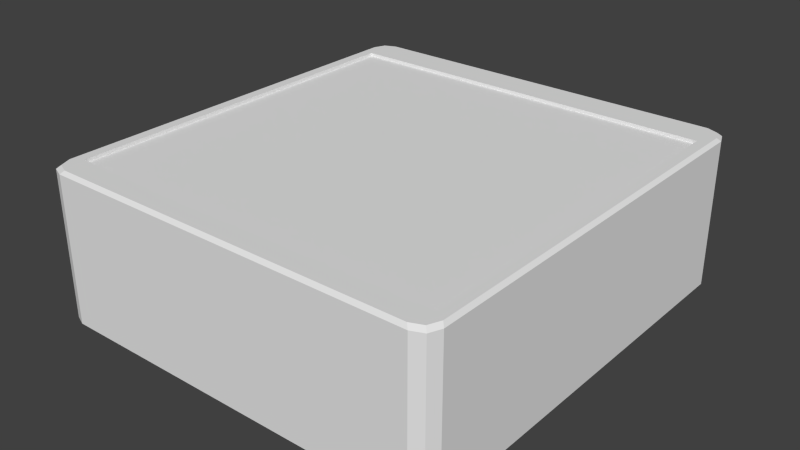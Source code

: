 # Source: HSI.blend  (saved by Blender 2.72.0; exported with 4.5.12 LTS)
import bpy
from mathutils import Matrix  # noqa: F401  (used for matrix-valued properties, if any)

bpy.ops.wm.read_factory_settings(use_empty=True)
scene = bpy.context.scene
scene.name = 'Scene'

# ---- collections
col_collection_1 = bpy.data.collections.new('Collection 1'); scene.collection.children.link(col_collection_1)

# ---- materials (node trees are filled in below, after node groups)
mat_material_001 = bpy.data.materials.new('Material.001')
mat_material_001.alpha_threshold = 0.0
mat_material_001.use_transparent_shadow = False
mat_material_001.roughness = 0.5

# ---- material node trees

# ---- world
world_world = bpy.data.worlds.new('World'); scene.world = world_world
world_world.color = (0.05088, 0.05088, 0.05088)
world_world.use_sun_shadow = False
world_world.sun_shadow_jitter_overblur = 0.0
world_world.cycles.sampling_method = 'MANUAL'
world_world.cycles.sample_map_resolution = 256

# ---- meshes
me_plane_001 = bpy.data.meshes.new('Plane.001')
me_plane_001.from_pydata([(-0.56, -0.43, 0.0), (0.61, -0.43, 0.0), (-0.56, 0.71, 0.0), (0.61, 0.71, 0.0)], [], [(0, 1, 3, 2)])
me_plane_001.use_remesh_preserve_volume = False
me_plane_001.use_remesh_preserve_attributes = False
me_plane_001.use_mirror_vertex_groups = False
me_plane_001.update()
me_cube_001 = bpy.data.meshes.new('Cube.001')
me_cube_001.from_pydata([(-0.64, 0.42, 0.75), (-0.64, 0.58, 0.75), (-0.56, 0.58, 0.75), (-0.56, 0.42, 0.75), (-0.54, 0.42, 0.75), (-0.54, 0.58, 0.75), (-0.46, 0.58, 0.75), (-0.46, 0.42, 0.75), (-0.44, 0.42, 0.75), (-0.44, 0.58, 0.75), (-0.36, 0.58, 0.75), (-0.36, 0.42, 0.75), (-0.32, 0.42, 0.75), (-0.32, 0.58, 0.75), (-0.24, 0.58, 0.75), (-0.24, 0.42, 0.75), (-0.64, 0.42, 0.72), (-0.64, 0.58, 0.72), (-0.56, 0.58, 0.72), (-0.56, 0.42, 0.72), (-0.54, 0.42, 0.72), (-0.54, 0.58, 0.72), (-0.46, 0.58, 0.72), (-0.46, 0.42, 0.72), (-0.44, 0.42, 0.72), (-0.44, 0.58, 0.72), (-0.36, 0.58, 0.72), (-0.36, 0.42, 0.72), (-0.32, 0.42, 0.72), (-0.32, 0.58, 0.72), (-0.24, 0.58, 0.72), (-0.24, 0.42, 0.72), (-0.22, 0.35, 0.75), (-0.22, 0.6, 0.75), (-0.66, 0.6, 0.75), (0.44, 0.35, 0.75), (0.51, 0.6, 0.75), (0.44, -0.52, 0.75), (0.51, -0.54, 0.75), (-0.59, -0.52, 0.75), (-0.66, -0.54, 0.75), (-0.59, 0.35, 0.75), (-0.66, 0.39, 0.75), (-0.22, 0.35, 0.71), (0.44, 0.35, 0.71), (0.44, -0.52, 0.71), (-0.59, -0.52, 0.71), (-0.59, 0.35, 0.71), (-0.1, 0.31, 0.71), (-0.1, 0.31, 0.61), (0.006116, 0.296, 0.71), (0.006116, 0.296, 0.61), (0.105, 0.2551, 0.71), (0.105, 0.2551, 0.61), (0.1899, 0.1899, 0.71), (0.1899, 0.1899, 0.61), (0.2551, 0.105, 0.71), (0.2551, 0.105, 0.61), (0.296, 0.006116, 0.71), (0.296, 0.006116, 0.61), (0.31, -0.1, 0.71), (0.31, -0.1, 0.61), (0.296, -0.2061, 0.71), (0.296, -0.2061, 0.61), (0.2551, -0.305, 0.71), (0.2551, -0.305, 0.61), (0.1899, -0.3899, 0.71), (0.1899, -0.3899, 0.61), (0.105, -0.4551, 0.71), (0.105, -0.4551, 0.61), (0.006116, -0.496, 0.71), (0.006116, -0.496, 0.61), (-0.1, -0.51, 0.71), (-0.1, -0.51, 0.61), (-0.2061, -0.496, 0.71), (-0.2061, -0.496, 0.61), (-0.305, -0.4551, 0.71), (-0.305, -0.4551, 0.61), (-0.3899, -0.3899, 0.71), (-0.3899, -0.3899, 0.61), (-0.4551, -0.305, 0.71), (-0.4551, -0.305, 0.61), (-0.496, -0.2061, 0.71), (-0.496, -0.2061, 0.61), (-0.51, -0.1, 0.71), (-0.51, -0.1, 0.61), (-0.496, 0.006116, 0.71), (-0.496, 0.006116, 0.61), (-0.4551, 0.105, 0.71), (-0.4551, 0.105, 0.61), (-0.3899, 0.1899, 0.71), (-0.3899, 0.1899, 0.61), (-0.305, 0.2551, 0.71), (-0.305, 0.2551, 0.61), (-0.2061, 0.296, 0.71), (-0.2061, 0.296, 0.61)], [], [(1, 0, 16, 17), (2, 1, 17, 18), (16, 19, 18, 17), (0, 3, 19, 16), (3, 2, 18, 19), (5, 4, 20, 21), (6, 5, 21, 22), (20, 23, 22, 21), (4, 7, 23, 20), (7, 6, 22, 23), (9, 8, 24, 25), (10, 9, 25, 26), (24, 27, 26, 25), (8, 11, 27, 24), (11, 10, 26, 27), (13, 12, 28, 29), (14, 13, 29, 30), (28, 31, 30, 29), (12, 15, 31, 28), (15, 14, 30, 31), (2, 3, 4, 5), (6, 7, 8, 9), (10, 11, 12, 13), (15, 12, 32), (12, 11, 32), (8, 7, 32), (11, 8, 32), (9, 10, 33), (13, 14, 33), (6, 34, 5), (2, 34, 1), (10, 13, 33), (5, 34, 2), (6, 9, 33, 34), (14, 15, 32, 33), (33, 32, 35, 36), (36, 35, 37, 38), (38, 37, 39, 40), (40, 39, 41, 42), (32, 7, 41), (3, 41, 4), (4, 41, 7), (0, 1, 34, 42), (0, 42, 41, 3), (32, 41, 47, 43), (41, 39, 46, 47), (39, 37, 45, 46), (37, 35, 44, 45), (35, 32, 43, 44), (48, 49, 51, 50), (50, 51, 53, 52), (52, 53, 55, 54), (54, 55, 57, 56), (56, 57, 59, 58), (58, 59, 61, 60), (60, 61, 63, 62), (62, 63, 65, 64), (64, 65, 67, 66), (66, 67, 69, 68), (68, 69, 71, 70), (70, 71, 73, 72), (72, 73, 75, 74), (74, 75, 77, 76), (76, 77, 79, 78), (78, 79, 81, 80), (80, 81, 83, 82), (82, 83, 85, 84), (84, 85, 87, 86), (86, 87, 89, 88), (88, 89, 91, 90), (90, 91, 93, 92), (94, 95, 49, 48), (92, 93, 95, 94), (48, 50, 43), (60, 45, 44), (72, 46, 45), (46, 84, 47), (48, 43, 94), (94, 43, 92), (88, 90, 47), (88, 47, 86), (86, 47, 84), (92, 47, 90), (43, 47, 92), (43, 50, 44), (50, 52, 44), (54, 44, 52), (56, 44, 54), (60, 44, 58), (58, 44, 56), (60, 62, 45), (64, 45, 62), (66, 45, 64), (72, 45, 70), (70, 45, 68), (68, 45, 66), (72, 74, 46), (76, 46, 74), (78, 46, 76), (80, 46, 78), (82, 46, 80), (84, 46, 82)])
_uv = me_cube_001.uv_layers.new(name='UVMap')
_uv.uv.foreach_set('vector', [0.4878, 0.6468, 0.4878, 0.5719, 0.5024, 0.5719, 0.5024, 0.6468, 0.5512, 0.6195, 0.5512, 0.6575, 0.5366, 0.6575, 0.5366, 0.6195, 0.3073, 0.6481, 0.2683, 0.6481, 0.2683, 0.5719, 0.3073, 0.5719, 0.4293, 0.6563, 0.4293, 0.6938, 0.4146, 0.6938, 0.4146, 0.6563, 0.3902, 0.648, 0.3902, 0.5719, 0.4049, 0.5719, 0.4049, 0.648, 0.4146, 0.6468, 0.4146, 0.5719, 0.4293, 0.5719, 0.4293, 0.6468, 0.5268, 0.6195, 0.5268, 0.6575, 0.5122, 0.6575, 0.5122, 0.6195, 0.2098, 0.6481, 0.1707, 0.6481, 0.1707, 0.5719, 0.2098, 0.5719, 0.4537, 0.6563, 0.4537, 0.6938, 0.439, 0.6938, 0.439, 0.6563, 0.3659, 0.648, 0.3659, 0.5719, 0.3805, 0.5719, 0.3805, 0.648, 0.4634, 0.6468, 0.4634, 0.5719, 0.478, 0.5719, 0.478, 0.6468, 0.5268, 0.5719, 0.5268, 0.61, 0.5122, 0.61, 0.5122, 0.5719, 0.161, 0.6481, 0.122, 0.6481, 0.122, 0.5719, 0.161, 0.5719, 0.5024, 0.6563, 0.5024, 0.6938, 0.4878, 0.6938, 0.4878, 0.6563, 0.3415, 0.648, 0.3415, 0.5719, 0.3561, 0.5719, 0.3561, 0.648, 0.439, 0.6468, 0.439, 0.5719, 0.4537, 0.5719, 0.4537, 0.6468, 0.5366, 0.61, 0.5366, 0.5719, 0.5512, 0.5719, 0.5512, 0.61, 0.2585, 0.6481, 0.2195, 0.6481, 0.2195, 0.5719, 0.2585, 0.5719, 0.4634, 0.6938, 0.4634, 0.6563, 0.478, 0.6563, 0.478, 0.6938, 0.3317, 0.5719, 0.3317, 0.648, 0.3171, 0.648, 0.3171, 0.5719, 0.5512, 0.5147, 0.4732, 0.5147, 0.4732, 0.5052, 0.5512, 0.5052, 0.5512, 0.467, 0.4732, 0.467, 0.4732, 0.4575, 0.5512, 0.4575, 0.5512, 0.4194, 0.4732, 0.4194, 0.4732, 0.4003, 0.5512, 0.4003, 0.4732, 0.3622, 0.4732, 0.4003, 0.439, 0.3527, 0.4732, 0.4003, 0.4732, 0.4194, 0.439, 0.3527, 0.4732, 0.4575, 0.4732, 0.467, 0.439, 0.3527, 0.4732, 0.4194, 0.4732, 0.4575, 0.439, 0.3527, 0.5512, 0.4575, 0.5512, 0.4194, 0.561, 0.3527, 0.5512, 0.4003, 0.5512, 0.3622, 0.561, 0.3527, 0.5512, 0.467, 0.561, 0.5624, 0.5512, 0.5052, 0.5512, 0.5147, 0.561, 0.5624, 0.5512, 0.5528, 0.5512, 0.4194, 0.5512, 0.4003, 0.561, 0.3527, 0.5512, 0.5052, 0.561, 0.5624, 0.5512, 0.5147, 0.5512, 0.467, 0.5512, 0.4575, 0.561, 0.3527, 0.561, 0.5624, 0.5512, 0.3622, 0.4732, 0.3622, 0.439, 0.3527, 0.561, 0.3527, 0.561, 0.3527, 0.439, 0.3527, 0.439, 0.03813, 0.561, 0.004766, 0.561, 0.004766, 0.439, 0.03813, 0.01463, 0.03813, 0.004878, 0.004766, 0.004878, 0.004766, 0.01463, 0.03813, 0.01463, 0.529, 0.004878, 0.5624, 0.004878, 0.5624, 0.01463, 0.529, 0.439, 0.529, 0.4585, 0.5624, 0.439, 0.3527, 0.4732, 0.467, 0.439, 0.529, 0.4732, 0.5147, 0.439, 0.529, 0.4732, 0.5052, 0.4732, 0.5052, 0.439, 0.529, 0.4732, 0.467, 0.4732, 0.5528, 0.5512, 0.5528, 0.561, 0.5624, 0.4585, 0.5624, 0.4732, 0.5528, 0.4585, 0.5624, 0.439, 0.529, 0.4732, 0.5147, 0.7073, 0.8192, 0.7073, 0.9952, 0.6878, 0.9952, 0.6878, 0.8192, 0.8341, 0.9124, 0.8341, 0.5052, 0.8537, 0.5052, 0.8537, 0.9124, 0.7756, 0.9873, 0.7756, 0.5052, 0.7951, 0.5052, 0.7951, 0.9873, 0.8049, 0.919, 0.8049, 0.5052, 0.8244, 0.5052, 0.8244, 0.919, 0.7073, 0.5052, 0.7073, 0.8192, 0.6878, 0.8192, 0.6878, 0.5052, 0.5707, 0.6398, 0.6195, 0.6398, 0.6195, 0.6907, 0.5707, 0.6907, 0.5707, 0.6907, 0.6195, 0.6907, 0.6195, 0.7389, 0.5707, 0.7389, 0.5707, 0.7389, 0.6195, 0.7389, 0.6195, 0.781, 0.5707, 0.781, 0.6293, 0.5052, 0.678, 0.5052, 0.678, 0.5436, 0.6293, 0.5436, 0.6293, 0.5436, 0.678, 0.5436, 0.678, 0.5894, 0.6293, 0.5894, 0.6293, 0.5894, 0.678, 0.5894, 0.678, 0.6394, 0.6293, 0.6394, 0.6293, 0.6394, 0.678, 0.6394, 0.678, 0.6903, 0.6293, 0.6903, 0.6293, 0.6903, 0.678, 0.6903, 0.678, 0.7386, 0.6293, 0.7386, 0.6293, 0.7386, 0.678, 0.7386, 0.678, 0.7809, 0.6293, 0.7809, 0.06341, 0.5719, 0.1122, 0.5719, 0.1122, 0.6058, 0.06341, 0.6058, 0.06341, 0.6058, 0.1122, 0.6058, 0.1122, 0.6484, 0.06341, 0.6484, 0.06341, 0.6484, 0.1122, 0.6484, 0.1122, 0.6968, 0.06341, 0.6968, 0.05366, 0.7565, 0.004878, 0.7565, 0.004878, 0.7056, 0.05366, 0.7056, 0.05366, 0.7056, 0.004878, 0.7056, 0.004878, 0.6556, 0.05366, 0.6556, 0.05366, 0.6556, 0.004878, 0.6556, 0.004878, 0.61, 0.05366, 0.61, 0.05366, 0.61, 0.004878, 0.61, 0.004878, 0.5719, 0.05366, 0.5719, 0.7171, 0.5052, 0.7659, 0.5052, 0.7659, 0.5478, 0.7171, 0.5478, 0.7171, 0.5478, 0.7659, 0.5478, 0.7659, 0.5962, 0.7171, 0.5962, 0.7171, 0.5962, 0.7659, 0.5962, 0.7659, 0.6471, 0.7171, 0.6471, 0.7171, 0.6471, 0.7659, 0.6471, 0.7659, 0.6971, 0.7171, 0.6971, 0.7171, 0.6971, 0.7659, 0.6971, 0.7659, 0.7427, 0.7171, 0.7427, 0.5707, 0.5052, 0.6195, 0.5052, 0.6195, 0.5438, 0.5707, 0.5438, 0.5707, 0.5897, 0.6195, 0.5897, 0.6195, 0.6398, 0.5707, 0.6398, 0.5707, 0.5438, 0.6195, 0.5438, 0.6195, 0.5897, 0.5707, 0.5897, 0.9756, 0.2621, 0.9688, 0.2115, 0.9951, 0.3193, 0.7756, 0.06672, 0.5707, 0.004766, 0.9951, 0.004766, 0.5756, 0.2621, 0.5707, 0.4956, 0.5707, 0.004766, 0.5707, 0.4956, 0.7756, 0.4575, 0.9951, 0.4956, 0.9756, 0.2621, 0.9951, 0.3193, 0.9688, 0.3127, 0.9688, 0.3127, 0.9951, 0.3193, 0.9488, 0.3598, 0.8756, 0.4313, 0.917, 0.4003, 0.9951, 0.4956, 0.8756, 0.4313, 0.9951, 0.4956, 0.8274, 0.4509, 0.8274, 0.4509, 0.9951, 0.4956, 0.7756, 0.4575, 0.9488, 0.3598, 0.9951, 0.4956, 0.917, 0.4003, 0.9951, 0.3193, 0.9951, 0.4956, 0.9488, 0.3598, 0.9951, 0.3193, 0.9688, 0.2115, 0.9951, 0.004766, 0.9688, 0.2115, 0.9488, 0.1644, 0.9951, 0.004766, 0.917, 0.124, 0.9951, 0.004766, 0.9488, 0.1644, 0.8756, 0.0929, 0.9951, 0.004766, 0.917, 0.124, 0.7756, 0.06672, 0.9951, 0.004766, 0.8274, 0.07338, 0.8274, 0.07338, 0.9951, 0.004766, 0.8756, 0.0929, 0.7756, 0.06672, 0.7238, 0.07338, 0.5707, 0.004766, 0.6756, 0.0929, 0.5707, 0.004766, 0.7238, 0.07338, 0.6342, 0.124, 0.5707, 0.004766, 0.6756, 0.0929, 0.5756, 0.2621, 0.5707, 0.004766, 0.5824, 0.2115, 0.5824, 0.2115, 0.5707, 0.004766, 0.6024, 0.1644, 0.6024, 0.1644, 0.5707, 0.004766, 0.6342, 0.124, 0.5756, 0.2621, 0.5824, 0.3127, 0.5707, 0.4956, 0.6024, 0.3598, 0.5707, 0.4956, 0.5824, 0.3127, 0.6342, 0.4003, 0.5707, 0.4956, 0.6024, 0.3598, 0.6756, 0.4313, 0.5707, 0.4956, 0.6342, 0.4003, 0.7238, 0.4509, 0.5707, 0.4956, 0.6756, 0.4313, 0.7756, 0.4575, 0.5707, 0.4956, 0.7238, 0.4509])
me_cube_001.use_remesh_preserve_volume = False
me_cube_001.use_remesh_preserve_attributes = False
me_cube_001.use_mirror_vertex_groups = False
me_cube_001.update()
me_circle_001 = bpy.data.meshes.new('Circle.001')
me_circle_001.from_pydata([(0.58, 0.79, 0.0), (0.63, 0.74, 0.0), (0.6154, 0.7754, 0.0), (-0.53, 0.79, 0.0), (-0.5654, 0.7754, 0.0), (-0.58, 0.74, 0.0), (0.58, -0.5, 0.0), (0.6154, -0.4854, 0.0), (0.63, -0.45, 0.0), (-0.58, -0.45, 0.0), (-0.5654, -0.4854, 0.0), (-0.53, -0.5, 0.0), (0.59, 0.8, -0.01), (0.64, 0.75, -0.01), (0.6254, 0.7854, -0.01), (-0.54, 0.8, -0.01), (-0.5754, 0.7854, -0.01), (-0.59, 0.75, -0.01), (0.59, -0.51, -0.01), (0.6254, -0.4954, -0.01), (0.64, -0.46, -0.01), (-0.59, -0.46, -0.01), (-0.5754, -0.4954, -0.01), (-0.54, -0.51, -0.01), (0.59, 0.8, -0.45), (0.64, 0.75, -0.45), (0.6254, 0.7854, -0.45), (-0.54, 0.8, -0.45), (-0.5754, 0.7854, -0.45), (-0.59, 0.75, -0.45), (0.59, -0.51, -0.45), (0.6254, -0.4954, -0.45), (0.64, -0.46, -0.45), (-0.59, -0.46, -0.45), (-0.5754, -0.4954, -0.45), (-0.54, -0.51, -0.45), (0.5985, 0.6885, 0.0), (-0.5485, 0.6885, 0.0), (0.5985, -0.4285, 0.0), (-0.5485, -0.4285, 0.0), (0.5985, 0.6885, -0.02), (-0.5485, 0.6885, -0.02), (0.5985, -0.4285, -0.02), (-0.5485, -0.4285, -0.02)], [], [(8, 20, 13, 1), (5, 17, 21, 9), (11, 23, 18, 6), (10, 22, 23, 11), (9, 21, 22, 10), (7, 19, 20, 8), (6, 18, 19, 7), (0, 12, 15, 3), (4, 16, 17, 5), (3, 15, 16, 4), (2, 14, 12, 0), (1, 13, 14, 2), (20, 32, 25, 13), (17, 29, 33, 21), (23, 35, 30, 18), (22, 34, 35, 23), (21, 33, 34, 22), (19, 31, 32, 20), (18, 30, 31, 19), (12, 24, 27, 15), (16, 28, 29, 17), (15, 27, 28, 16), (14, 26, 24, 12), (13, 25, 26, 14), (1, 36, 38, 8), (2, 36, 1), (10, 39, 9), (11, 39, 10), (3, 37, 36, 0), (0, 36, 2), (6, 38, 39, 11), (7, 38, 6), (8, 38, 7), (9, 39, 37, 5), (5, 37, 4), (4, 37, 3), (39, 43, 41, 37), (38, 42, 43, 39), (36, 40, 42, 38), (37, 41, 40, 36), (26, 25, 32, 31, 30, 35, 34, 33, 29, 28, 27, 24)])
_uv = me_circle_001.uv_layers.new(name='UVMap')
_uv.uv.foreach_set('vector', [0.2272, 0.7629, 0.2216, 0.7714, 0.7864, 0.7573, 0.781, 0.7497, 0.7813, 0.19, 0.7863, 0.1824, 0.2643, 0.1867, 0.2695, 0.1942, 0.2465, 0.2161, 0.2393, 0.2106, 0.195, 0.7434, 0.2035, 0.7383, 0.253, 0.2002, 0.2473, 0.1942, 0.2393, 0.2106, 0.2465, 0.2161, 0.2695, 0.1942, 0.2643, 0.1867, 0.2473, 0.1942, 0.253, 0.2002, 0.2093, 0.7563, 0.2026, 0.7627, 0.2216, 0.7714, 0.2272, 0.7629, 0.2035, 0.7383, 0.195, 0.7434, 0.2026, 0.7627, 0.2093, 0.7563, 0.8028, 0.7271, 0.8104, 0.7321, 0.8104, 0.2068, 0.8031, 0.2117, 0.7974, 0.196, 0.8032, 0.1903, 0.7863, 0.1824, 0.7813, 0.19, 0.8031, 0.2117, 0.8104, 0.2068, 0.8032, 0.1903, 0.7974, 0.196, 0.7974, 0.7436, 0.8034, 0.7493, 0.8104, 0.7321, 0.8028, 0.7271, 0.781, 0.7497, 0.7864, 0.7573, 0.8034, 0.7493, 0.7974, 0.7436, 0.2216, 0.7714, 0.2265, 0.9686, 0.7913, 0.9545, 0.7864, 0.7573, 0.7863, 0.1824, 0.7848, 9.84e-05, 0.2628, 0.004396, 0.2643, 0.1867, 0.2393, 0.2106, 0.04716, 0.1946, 0.002877, 0.7274, 0.195, 0.7434, 0.2407, 0.1939, 0.04855, 0.1779, 0.04716, 0.1946, 0.2393, 0.2106, 0.2421, 0.1772, 0.04994, 0.1612, 0.04855, 0.1779, 0.2407, 0.1939, 0.1936, 0.7601, 0.001488, 0.7441, 9.84e-05, 0.7608, 0.1922, 0.7768, 0.195, 0.7434, 0.002877, 0.7274, 0.001488, 0.7441, 0.1936, 0.7601, 0.8104, 0.7321, 0.9999, 0.7321, 0.9999, 0.2068, 0.8104, 0.2068, 0.8104, 0.1903, 0.9999, 0.1903, 0.9999, 0.1738, 0.8104, 0.1738, 0.8104, 0.2068, 0.9999, 0.2068, 0.9999, 0.1903, 0.8104, 0.1903, 0.8104, 0.7486, 0.9999, 0.7486, 0.9999, 0.7321, 0.8104, 0.7321, 0.8104, 0.765, 0.9999, 0.765, 0.9999, 0.7486, 0.8104, 0.7486, 0.781, 0.7497, 0.7554, 0.6953, 0.2646, 0.7033, 0.2272, 0.7629, 0.7974, 0.7436, 0.7554, 0.6953, 0.781, 0.7497, 0.253, 0.2002, 0.3017, 0.2076, 0.2695, 0.1942, 0.2465, 0.2161, 0.3017, 0.2076, 0.253, 0.2002, 0.8031, 0.2117, 0.7595, 0.2019, 0.7554, 0.6953, 0.8028, 0.7271, 0.8028, 0.7271, 0.7554, 0.6953, 0.7974, 0.7436, 0.2035, 0.7383, 0.2646, 0.7033, 0.3017, 0.2076, 0.2465, 0.2161, 0.2093, 0.7563, 0.2646, 0.7033, 0.2035, 0.7383, 0.2272, 0.7629, 0.2646, 0.7033, 0.2093, 0.7563, 0.2695, 0.1942, 0.3017, 0.2076, 0.7595, 0.2019, 0.7813, 0.19, 0.7813, 0.19, 0.7595, 0.2019, 0.7974, 0.196, 0.7974, 0.196, 0.7595, 0.2019, 0.8031, 0.2117, 0.3017, 0.2076, 0.3115, 0.2151, 0.7518, 0.212, 0.7595, 0.2019, 0.2646, 0.7033, 0.2732, 0.6924, 0.3115, 0.2151, 0.3017, 0.2076, 0.7554, 0.6953, 0.745, 0.6875, 0.2732, 0.6924, 0.2646, 0.7033, 0.7595, 0.2019, 0.7518, 0.212, 0.745, 0.6875, 0.7554, 0.6953, 0.9884, 0.9532, 0.9607, 0.9647, 0.04319, 0.9648, 0.01546, 0.9533, 9.821e-05, 0.9254, 0.003663, 0.0393, 0.01526, 0.01162, 0.04303, 0.0002489, 0.9605, 9.821e-05, 0.9883, 0.01158, 0.9998, 0.0393, 0.9999, 0.9254])
me_circle_001.use_remesh_preserve_volume = False
me_circle_001.use_remesh_preserve_attributes = False
me_circle_001.use_mirror_vertex_groups = False
me_circle_001.update()
me_cube_003 = bpy.data.meshes.new('Cube.003')
me_cube_003.from_pydata([(-0.005, 0.129, -0.001), (0.005, 0.129, -0.001), (0.005, -0.129, -0.001), (-0.005, -0.129, -0.001), (-0.005, 0.129, 0.001), (0.005, 0.129, 0.001), (0.005, -0.129, 0.001), (-0.005, -0.129, 0.001), (-0.0045, -0.1175, -0.033), (-0.0045, -0.1075, -0.033), (0.0045, -0.1075, -0.033), (0.0045, -0.1175, -0.033), (-0.0045, -0.1175, -4.47e-09), (-0.0045, -0.1075, -4.47e-09), (0.0045, -0.1075, -4.47e-09), (0.0045, -0.1175, -4.47e-09)], [], [(4, 5, 1, 0), (5, 6, 2, 1), (6, 7, 3, 2), (7, 4, 0, 3), (7, 6, 5, 4), (12, 13, 9, 8), (13, 14, 10, 9), (14, 15, 11, 10), (15, 12, 8, 11)])
_uv = me_cube_003.uv_layers.new(name='UVMap')
_uv.uv.foreach_set('vector', [0.007676, 0.01723, 0.007676, 0.05539, 4.266e-05, 0.05539, 4.266e-05, 0.01723, 0.007676, 0.05539, 0.9923, 0.05539, 0.9924, 0.07258, 0.007796, 0.07258, 0.9923, 0.05539, 0.9923, 0.01723, 1.0, 0.01723, 1.0, 0.05539, 0.9923, 0.01723, 0.007676, 0.01723, 0.007555, 4.27e-05, 0.9922, 4.266e-05, 0.9923, 0.01723, 0.9923, 0.05539, 0.007676, 0.05539, 0.007676, 0.01723, 0.04445, 0.2192, 4.266e-05, 0.2192, 4.266e-05, 0.07266, 0.04445, 0.07266, 0.1688, 0.2192, 0.1288, 0.2192, 0.1288, 0.07266, 0.1688, 0.07266, 0.1288, 0.2192, 0.08441, 0.2192, 0.08441, 0.07266, 0.1288, 0.07266, 0.08441, 0.2192, 0.04445, 0.2192, 0.04445, 0.07266, 0.08441, 0.07266])
me_cube_003.use_remesh_preserve_volume = False
me_cube_003.use_remesh_preserve_attributes = False
me_cube_003.use_mirror_vertex_groups = False
me_cube_003.update()
me_cylinder_001 = bpy.data.meshes.new('Cylinder.001')
me_cylinder_001.from_pydata([(0.0, 0.02, 0.06), (0.0, -0.02, 0.06), (0.03902, -0.02, 0.05885), (0.03902, 0.02, 0.05885), (0.03902, 0.02442, 0.05), (0.0, 0.025, 0.05), (-0.03902, 0.02, 0.05885), (-0.03902, -0.02, 0.05885), (0.0, -0.025, 0.05), (0.07654, -0.02, 0.05543), (0.07654, 0.02, 0.05543), (-0.03902, 0.02442, 0.05), (0.07654, 0.02272, 0.05), (0.07654, 0.1848, 0.05), (0.0, 0.2, 0.05), (0.0, 0.055, 0.05), (0.02, 0.055, 0.05), (0.02, 0.035, 0.05), (0.0, 0.035, 0.05), (-0.07654, 0.02, 0.05543), (-0.07654, -0.02, 0.05543), (-0.03902, -0.02442, 0.05), (0.03902, -0.02442, 0.05), (0.07654, -0.02272, 0.05), (0.1104, -0.02, 0.05), (0.1104, -4.826e-09, 0.05), (0.1104, 0.02, 0.05), (-0.07654, 0.02272, 0.05), (-0.07654, 0.1848, 0.05), (-0.02, 0.035, 0.05), (-0.02, 0.055, 0.05), (0.1414, 0.1414, 0.05), (0.0, 0.2, -0.05), (0.07654, 0.1848, -0.05), (-0.02, 0.055, 0.04), (0.02, 0.055, 0.04), (0.02, 0.035, 0.04), (-0.02, 0.035, 0.04), (-0.1104, -0.02, 0.05), (-0.1104, 0.02, 0.05), (-0.1104, 1.317e-09, 0.05), (-0.07654, -0.02272, 0.05), (3.775e-09, -0.025, 0.05), (-0.05787, -0.105, 0.05), (1.585e-08, -0.105, 0.05), (8.305e-09, -0.055, 0.05), (-0.02, -0.055, 0.05), (-0.02, -0.035, 0.05), (5.285e-09, -0.035, 0.05), (0.05787, -0.105, 0.05), (0.12, -0.105, 0.05), (0.12, -0.125, 0.05), (0.06255, -0.125, 0.05), (0.07654, -0.1848, 0.05), (0.1414, -0.1414, 0.05), (0.1848, -0.07654, 0.05), (0.2, -8.742e-09, 0.05), (0.1848, 0.07654, 0.05), (-0.1414, 0.1414, 0.05), (-0.07654, 0.1848, -0.05), (0.1414, 0.1414, -0.05), (-0.2, 2.385e-09, 0.05), (-0.1848, -0.07654, 0.05), (-0.1848, 0.07654, 0.05), (-0.07654, -0.1848, 0.05), (-0.06255, -0.125, 0.05), (-0.12, -0.125, 0.05), (-0.12, -0.105, 0.05), (-0.1414, -0.1414, 0.05), (0.02, -0.035, 0.05), (0.02, -0.055, 0.05), (0.02, -0.055, 0.04), (-0.02, -0.055, 0.04), (-0.02, -0.035, 0.04), (0.02, -0.035, 0.04), (1.887e-08, -0.125, 0.05), (3.02e-08, -0.2, 0.05), (0.1414, -0.1414, -0.05), (0.07654, -0.1848, -0.05), (0.2, -8.742e-09, -0.05), (0.1848, -0.07654, -0.05), (0.1848, 0.07654, -0.05), (-0.1414, 0.1414, -0.05), (-0.1848, -0.07654, -0.05), (-0.2, 2.385e-09, -0.05), (-0.1848, 0.07654, -0.05), (-0.07654, -0.1848, -0.05), (-0.1414, -0.1414, -0.05), (3.02e-08, -0.2, -0.05), (-0.12, -0.125, 0.03), (-0.12, -0.105, 0.03), (0.12, -0.105, 0.03), (0.12, -0.125, 0.03), (0.0, 0.02, 0.06), (0.0, -0.02, 0.06), (0.03902, -0.02, 0.05885), (0.03902, 0.02, 0.05885), (-0.03902, 0.02, 0.05885), (-0.03902, -0.02, 0.05885), (0.07654, -0.02, 0.05543), (0.07654, 0.02, 0.05543), (-0.07654, 0.02, 0.05543), (-0.07654, -0.02, 0.05543), (0.1104, -0.02, 0.05), (0.1104, -4.826e-09, 0.05), (0.1104, 0.02, 0.05), (-0.1104, -0.02, 0.05), (-0.1104, 0.02, 0.05), (-0.1104, 1.317e-09, 0.05)], [], [(3, 0, 93, 96), (0, 3, 4, 5), (40, 38, 106, 108), (24, 25, 104, 103), (6, 0, 5, 11), (10, 12, 4, 3), (4, 13, 14, 15, 16, 17, 18, 5), (26, 10, 100, 105), (21, 8, 1, 7), (1, 8, 42, 22, 2), (23, 9, 2, 22), (7, 1, 94, 98), (6, 11, 27, 19), (14, 28, 11, 5, 18, 29, 30, 15), (12, 10, 26), (13, 4, 12, 31), (32, 14, 13, 33), (16, 15, 30, 34, 35), (17, 16, 35, 36), (29, 18, 17, 36, 37), (10, 3, 96, 100), (20, 41, 21, 7), (42, 8, 21, 43, 44, 45, 46, 47, 48), (23, 22, 49, 50, 51, 52, 53, 54), (24, 9, 23), (55, 56, 25, 24), (26, 25, 56, 57), (58, 27, 11, 28), (39, 19, 27), (59, 28, 14, 32), (30, 29, 37, 34), (57, 31, 12, 26), (33, 13, 31, 60), (37, 36, 35, 34), (38, 40, 61, 62), (41, 20, 38), (39, 63, 61, 40), (64, 65, 66, 67, 43, 21, 41, 68), (49, 22, 42, 48, 69, 70, 45, 44), (46, 45, 70, 71, 72), (47, 46, 72, 73), (69, 48, 47, 73, 74), (55, 24, 23, 54), (53, 52, 75, 76), (77, 54, 53, 78), (79, 56, 55, 80), (81, 57, 56, 79), (82, 58, 28, 59), (63, 39, 27, 58), (60, 31, 57, 81), (62, 68, 41, 38), (83, 62, 61, 84), (84, 61, 63, 85), (86, 64, 68, 87), (65, 64, 76, 75), (70, 69, 74, 71), (72, 71, 74, 73), (80, 55, 54, 77), (78, 53, 76, 88), (85, 63, 58, 82), (87, 68, 62, 83), (88, 76, 64, 86), (67, 66, 89, 90), (50, 49, 44, 43, 67, 90, 91), (89, 92, 91, 90), (66, 65, 75, 52, 51, 92, 89), (51, 50, 91, 92), (93, 94, 95, 96), (97, 98, 94, 93), (96, 95, 99, 100), (101, 102, 98, 97), (100, 99, 103, 104, 105), (106, 102, 101, 107, 108), (19, 39, 107, 101), (1, 2, 95, 94), (2, 9, 99, 95), (0, 6, 97, 93), (25, 26, 105, 104), (6, 19, 101, 97), (9, 24, 103, 99), (39, 40, 108, 107), (20, 7, 98, 102), (38, 20, 102, 106)])
_uv = me_cylinder_001.uv_layers.new(name='UVMap')
_uv.uv.foreach_set('vector', [0.0, 0.0, 0.0, 0.0, 0.0, 0.0, 0.0, 0.0, 0.5043, 0.7923, 0.5062, 0.7343, 0.521, 0.7345, 0.521, 0.7925, 0.0, 0.0, 0.0, 0.0, 0.0, 0.0, 0.0, 0.0, 0.0, 0.0, 0.0, 0.0, 0.0, 0.0, 0.0, 0.0, 0.5058, 0.8503, 0.5043, 0.7923, 0.521, 0.7925, 0.5205, 0.8505, 0.5115, 0.6785, 0.5205, 0.6787, 0.521, 0.7345, 0.5062, 0.7343, 0.3866, 0.3046, 0.571, 0.4719, 0.4864, 0.554, 0.3629, 0.3747, 0.3884, 0.3581, 0.3713, 0.3334, 0.3458, 0.3499, 0.3373, 0.3376, 0.0, 0.0, 0.0, 0.0, 0.0, 0.0, 0.0, 0.0, 0.4736, 0.7344, 0.4736, 0.7924, 0.4568, 0.7923, 0.4588, 0.7343, 0.4568, 0.7923, 0.4736, 0.7924, 0.4736, 0.7924, 0.4732, 0.8504, 0.4583, 0.8504, 0.4723, 0.9062, 0.4632, 0.9062, 0.4583, 0.8504, 0.4732, 0.8504, 0.0, 0.0, 0.0, 0.0, 0.0, 0.0, 0.0, 0.0, 0.5058, 0.8503, 0.5205, 0.8505, 0.5197, 0.9061, 0.5107, 0.906, 0.4864, 0.554, 0.3759, 0.5984, 0.2871, 0.3691, 0.3373, 0.3376, 0.3458, 0.3499, 0.3204, 0.3665, 0.3374, 0.3912, 0.3629, 0.3747, 0.5205, 0.6787, 0.5115, 0.6785, 0.5198, 0.6281, 0.571, 0.4719, 0.3866, 0.3046, 0.4329, 0.2715, 0.6167, 0.3647, 0.6474, 0.2226, 0.7965, 0.2209, 0.8019, 0.3357, 0.6529, 0.3373, 0.612, 0.8066, 0.612, 0.8364, 0.612, 0.8661, 0.5972, 0.8661, 0.5972, 0.8066, 0.6474, 0.9467, 0.6474, 0.917, 0.6627, 0.917, 0.6627, 0.9467, 0.8481, 0.4327, 0.8481, 0.403, 0.8481, 0.3733, 0.863, 0.3731, 0.863, 0.4325, 0.0, 0.0, 0.0, 0.0, 0.0, 0.0, 0.0, 0.0, 0.464, 0.6785, 0.4732, 0.6785, 0.4736, 0.7344, 0.4588, 0.7343, 0.2947, 0.2757, 0.2947, 0.2757, 0.2455, 0.3087, 0.1528, 0.2246, 0.2266, 0.1768, 0.2692, 0.2386, 0.2437, 0.2551, 0.2607, 0.2799, 0.2862, 0.2634, 0.3942, 0.2153, 0.345, 0.2442, 0.3004, 0.129, 0.3796, 0.07762, 0.3625, 0.05288, 0.2893, 0.1004, 0.2562, 0.01487, 0.3759, 0.01487, 0.471, 0.9566, 0.4632, 0.9062, 0.4723, 0.9062, 0.4864, 0.05929, 0.571, 0.1414, 0.4568, 0.2154, 0.4397, 0.1907, 0.4738, 0.2401, 0.4568, 0.2154, 0.571, 0.1414, 0.6167, 0.2486, 0.2562, 0.5984, 0.2378, 0.398, 0.2871, 0.3691, 0.3759, 0.5984, 0.5186, 0.9562, 0.5107, 0.906, 0.5197, 0.9061, 0.6529, 0.1099, 0.8019, 0.1082, 0.7965, 0.2209, 0.6474, 0.2226, 0.5972, 0.9256, 0.5972, 0.8959, 0.6125, 0.8959, 0.6125, 0.9256, 0.6167, 0.2486, 0.6167, 0.3647, 0.4329, 0.2715, 0.4738, 0.2401, 0.6529, 0.3373, 0.8019, 0.3357, 0.8174, 0.4351, 0.6684, 0.4368, 0.5823, 0.6281, 0.5823, 0.6876, 0.5516, 0.6876, 0.5516, 0.6281, 0.1583, 0.3731, 0.1753, 0.3979, 0.06111, 0.4719, 0.01533, 0.3647, 0.4732, 0.6785, 0.464, 0.6785, 0.4723, 0.6281, 0.1923, 0.4226, 0.1457, 0.554, 0.06111, 0.4719, 0.1753, 0.3979, 0.06111, 0.1414, 0.1298, 0.2037, 0.05662, 0.2512, 0.07365, 0.2759, 0.1528, 0.2246, 0.2455, 0.3087, 0.1991, 0.3418, 0.01533, 0.2486, 0.3004, 0.129, 0.345, 0.2442, 0.2947, 0.2757, 0.2862, 0.2634, 0.3117, 0.2468, 0.2947, 0.2221, 0.2692, 0.2386, 0.2266, 0.1768, 0.5516, 0.8662, 0.5516, 0.8365, 0.5516, 0.8068, 0.5665, 0.8066, 0.5665, 0.8661, 0.2514, 0.9073, 0.2514, 0.8776, 0.2667, 0.8776, 0.2667, 0.9073, 0.2207, 0.8181, 0.2207, 0.8478, 0.2207, 0.8776, 0.2059, 0.8776, 0.2059, 0.8181, 0.4864, 0.05929, 0.4397, 0.1907, 0.3942, 0.2153, 0.3759, 0.01487, 0.2562, 0.01487, 0.2893, 0.1004, 0.2096, 0.152, 0.1457, 0.05929, 0.2059, 0.7721, 0.2059, 0.6281, 0.3054, 0.6444, 0.3054, 0.7883, 0.8314, 0.6769, 0.9847, 0.6769, 0.9847, 0.7907, 0.8314, 0.7907, 0.8314, 0.563, 0.9847, 0.563, 0.9847, 0.6769, 0.8314, 0.6769, 0.6684, 0.01656, 0.8174, 0.01487, 0.8019, 0.1082, 0.6529, 0.1099, 0.1457, 0.554, 0.1923, 0.4226, 0.2378, 0.398, 0.2562, 0.5984, 0.8314, 0.4665, 0.9847, 0.4665, 0.9847, 0.563, 0.8314, 0.563, 0.01533, 0.3647, 0.01533, 0.2486, 0.1991, 0.3418, 0.1583, 0.3731, 0.8007, 0.7907, 0.6474, 0.7907, 0.6474, 0.6769, 0.8007, 0.6769, 0.8007, 0.6769, 0.6474, 0.6769, 0.6474, 0.563, 0.8007, 0.563, 0.01533, 0.8555, 0.1635, 0.8627, 0.1752, 0.9599, 0.02705, 0.9527, 0.1298, 0.2037, 0.06111, 0.1414, 0.1457, 0.05929, 0.2096, 0.152, 0.955, 0.4327, 0.955, 0.4029, 0.9703, 0.4029, 0.9703, 0.4327, 0.5823, 0.7174, 0.5823, 0.7769, 0.5516, 0.7769, 0.5516, 0.7174, 0.8314, 0.7907, 0.9847, 0.7907, 0.9847, 0.8872, 0.8314, 0.8872, 0.02705, 0.6281, 0.1752, 0.6353, 0.1635, 0.7488, 0.01533, 0.7416, 0.8007, 0.563, 0.6474, 0.563, 0.6474, 0.4665, 0.8007, 0.4665, 0.8007, 0.8872, 0.6474, 0.8872, 0.6474, 0.7907, 0.8007, 0.7907, 0.01533, 0.7416, 0.1635, 0.7488, 0.1635, 0.8627, 0.01533, 0.8555, 0.2821, 0.8478, 0.2514, 0.8478, 0.2514, 0.8181, 0.2821, 0.8181, 0.3965, 0.9851, 0.3965, 0.8927, 0.3965, 0.8066, 0.3965, 0.7206, 0.3965, 0.6281, 0.4262, 0.6281, 0.4262, 0.9851, 0.9401, 0.3719, 0.9401, 0.01487, 0.9707, 0.01487, 0.9707, 0.3719, 0.336, 0.985, 0.336, 0.8997, 0.336, 0.8068, 0.336, 0.7138, 0.336, 0.6285, 0.3658, 0.6281, 0.3658, 0.9847, 0.9243, 0.4327, 0.8937, 0.4327, 0.8937, 0.4029, 0.9243, 0.4029, 0.8481, 0.1791, 0.9094, 0.1791, 0.9094, 0.2371, 0.8481, 0.2371, 0.8481, 0.1211, 0.9094, 0.1211, 0.9094, 0.1791, 0.8481, 0.1791, 0.8481, 0.2371, 0.9094, 0.2371, 0.9094, 0.2929, 0.8481, 0.2929, 0.8481, 0.06527, 0.9094, 0.06527, 0.9094, 0.1211, 0.8481, 0.1211, 0.8481, 0.2929, 0.9094, 0.2929, 0.9094, 0.3433, 0.8788, 0.3433, 0.8481, 0.3433, 0.9094, 0.01487, 0.9094, 0.06527, 0.8481, 0.06527, 0.8481, 0.01487, 0.8788, 0.01487, 0.0, 0.0, 0.0, 0.0, 0.0, 0.0, 0.0, 0.0, 0.0, 0.0, 0.0, 0.0, 0.0, 0.0, 0.0, 0.0, 0.0, 0.0, 0.0, 0.0, 0.0, 0.0, 0.0, 0.0, 0.0, 0.0, 0.0, 0.0, 0.0, 0.0, 0.0, 0.0, 0.0, 0.0, 0.0, 0.0, 0.0, 0.0, 0.0, 0.0, 0.0, 0.0, 0.0, 0.0, 0.0, 0.0, 0.0, 0.0, 0.0, 0.0, 0.0, 0.0, 0.0, 0.0, 0.0, 0.0, 0.0, 0.0, 0.0, 0.0, 0.0, 0.0, 0.0, 0.0, 0.0, 0.0, 0.0, 0.0, 0.0, 0.0, 0.0, 0.0, 0.0, 0.0, 0.0, 0.0, 0.0, 0.0, 0.0, 0.0])
me_cylinder_001.use_remesh_preserve_volume = False
me_cylinder_001.use_remesh_preserve_attributes = False
me_cylinder_001.use_mirror_vertex_groups = False
me_cylinder_001.update()
me_cube_004 = bpy.data.meshes.new('Cube.004')
me_cube_004.from_pydata([(-0.0045, -0.1, -0.01), (-0.0045, -0.08, -0.01), (0.0045, -0.08, -0.01), (0.0045, -0.1, -0.01), (-0.0045, -0.1, -1.043e-08), (-0.0045, -0.08, -1.043e-08), (0.0045, -0.08, -1.043e-08), (0.0045, -0.1, -1.043e-08), (-1.818e-08, 0.12, -0.001), (0.005, -0.12, -0.001), (-0.005, -0.12, -0.001), (-1.818e-08, 0.12, 0.001), (0.005, -0.12, 0.001), (-0.005, -0.12, 0.001), (0.015, -0.04, 0.001), (0.005, -0.06, 0.001), (0.005, -0.06, -0.001), (0.015, -0.04, -0.001), (-0.005, -0.06, 0.001), (-0.015, -0.04, 0.001), (-0.015, -0.04, -0.001), (-0.005, -0.06, -0.001), (-0.045, -0.06, 0.001), (-0.045, -0.04, 0.001), (-0.045, -0.04, -0.001), (-0.045, -0.06, -0.001), (0.045, -0.04, 0.001), (0.045, -0.06, 0.001), (0.045, -0.06, -0.001), (0.045, -0.04, -0.001)], [], [(4, 5, 1, 0), (5, 6, 2, 1), (6, 7, 3, 2), (7, 4, 0, 3), (15, 12, 9, 16), (12, 13, 10, 9), (19, 11, 8, 20), (11, 14, 17, 8), (15, 16, 28, 27), (13, 18, 21, 10), (19, 20, 24, 23), (13, 12, 15, 18), (18, 15, 14, 19), (22, 23, 24, 25), (21, 18, 22, 25), (18, 19, 23, 22), (26, 27, 28, 29), (17, 14, 26, 29), (14, 15, 27, 26), (19, 14, 11)])
_uv = me_cube_004.uv_layers.new(name='UVMap')
_uv.uv.foreach_set('vector', [0.1602, 0.3882, 0.2445, 0.3882, 0.2445, 0.4303, 0.1602, 0.4303, 7.243e-05, 0.3882, 0.038, 0.3882, 0.038, 0.4303, 7.248e-05, 0.4303, 0.038, 0.3882, 0.1223, 0.3882, 0.1223, 0.4303, 0.038, 0.4303, 0.1223, 0.3882, 0.1602, 0.3882, 0.1602, 0.4303, 0.1223, 0.4303, 0.7441, 0.2147, 0.9917, 0.2147, 0.9917, 0.2229, 0.7441, 0.2229, 0.9917, 0.2147, 0.9917, 0.1734, 0.9999, 0.1734, 0.9999, 0.2147, 0.6615, 0.1321, 0.001202, 0.194, 7.243e-05, 0.1825, 0.6604, 0.1206, 0.001202, 0.194, 0.6615, 0.2559, 0.6605, 0.2675, 0.0001714, 0.2056, 0.7441, 0.2147, 0.7523, 0.2147, 0.7523, 0.3798, 0.7441, 0.3798, 0.9917, 0.1734, 0.7441, 0.1734, 0.7441, 0.1652, 0.9917, 0.1652, 0.6615, 0.1321, 0.6533, 0.1321, 0.6533, 0.008327, 0.6615, 0.008326, 0.9917, 0.1734, 0.9917, 0.2147, 0.7441, 0.2147, 0.7441, 0.1734, 0.7441, 0.1734, 0.7441, 0.2147, 0.6615, 0.2559, 0.6615, 0.1321, 0.7441, 0.008327, 0.6615, 0.008326, 0.6615, 7.243e-05, 0.7441, 7.244e-05, 0.7523, 0.1734, 0.7441, 0.1734, 0.7441, 0.008327, 0.7523, 0.008326, 0.7441, 0.1734, 0.6615, 0.1321, 0.6615, 0.008326, 0.7441, 0.008327, 0.6615, 0.3798, 0.7441, 0.3798, 0.7441, 0.388, 0.6615, 0.388, 0.6533, 0.2559, 0.6615, 0.2559, 0.6615, 0.3798, 0.6533, 0.3798, 0.6615, 0.2559, 0.7441, 0.2147, 0.7441, 0.3798, 0.6615, 0.3798, 0.6615, 0.1321, 0.6615, 0.2559, 0.001202, 0.194])
me_cube_004.use_remesh_preserve_volume = False
me_cube_004.use_remesh_preserve_attributes = False
me_cube_004.use_mirror_vertex_groups = False
me_cube_004.auto_texspace = False
me_cube_004.update()
me_cube_005 = bpy.data.meshes.new('Cube.005')
me_cube_005.from_pydata([(-0.0045, 0.11, -0.01), (-0.0045, 0.13, -0.01), (0.0045, 0.13, -0.01), (0.0045, 0.11, -0.01), (-0.0045, 0.11, -1.043e-08), (-0.0045, 0.13, -1.043e-08), (0.0045, 0.13, -1.043e-08), (0.0045, 0.11, -1.043e-08), (-0.005, 0.15, -0.001), (0.005, 0.15, -0.001), (0.005, -0.12, -0.001), (-0.005, -0.12, -0.001), (-0.005, 0.15, 0.001), (0.005, 0.15, 0.001), (0.005, -0.12, 0.001), (-0.005, -0.12, 0.001)], [], [(4, 5, 1, 0), (5, 6, 2, 1), (6, 7, 3, 2), (7, 4, 0, 3), (12, 13, 9, 8), (13, 14, 10, 9), (14, 15, 11, 10), (15, 12, 8, 11), (15, 14, 13, 12)])
_uv = me_cube_005.uv_layers.new(name='UVMap')
_uv.uv.foreach_set('vector', [0.08588, 0.1143, 3.702e-05, 0.1143, 3.702e-05, 0.07134, 0.08588, 0.07134, 0.249, 0.1143, 0.2104, 0.1143, 0.2104, 0.07134, 0.249, 0.07134, 0.2104, 0.1143, 0.1245, 0.1143, 0.1245, 0.07134, 0.2104, 0.07134, 0.1245, 0.1143, 0.08588, 0.1143, 0.08588, 0.07134, 0.1245, 0.07134, 0.007348, 0.01723, 0.007335, 0.05372, 3.702e-05, 0.05372, 4.966e-05, 0.01723, 0.007335, 0.05372, 0.9927, 0.05407, 0.9928, 0.07126, 0.007453, 0.07092, 0.9927, 0.05407, 0.9927, 0.01757, 1.0, 0.01757, 1.0, 0.05407, 0.9927, 0.01757, 0.007348, 0.01723, 0.007231, 3.702e-05, 0.9925, 0.0003752, 0.9927, 0.01757, 0.9927, 0.05407, 0.007335, 0.05372, 0.007348, 0.01723])
me_cube_005.use_remesh_preserve_volume = False
me_cube_005.use_remesh_preserve_attributes = False
me_cube_005.use_mirror_vertex_groups = False
me_cube_005.update()
me_cube_017 = bpy.data.meshes.new('Cube.017')
me_cube_017.from_pydata([(-0.129, 5.96e-09, -0.001), (-0.061, 0.035, -0.001), (-0.061, -0.035, -0.001), (-0.129, 5.96e-09, 0.001), (-0.061, 0.035, 0.001), (-0.061, -0.035, 0.001), (-0.061, 0.0105, -0.001), (-0.061, -0.0105, -0.001), (-0.061, 0.0105, 0.001), (-0.061, -0.0105, 0.001), (-0.031, 0.0105, -0.001), (-0.031, -0.0105, -0.001), (-0.031, 0.0105, 0.001), (-0.031, -0.0105, 0.001)], [], [(3, 4, 1, 0), (5, 4, 3), (5, 3, 0, 2), (5, 2, 7, 9), (1, 4, 8, 6), (9, 7, 11, 13), (8, 9, 13, 12), (6, 8, 12, 10)])
_uv = me_cube_017.uv_layers.new(name='UVMap')
_uv.uv.foreach_set('vector', [0.3915, 0.7238, 0.764, 0.00012, 0.783, 0.009861, 0.4105, 0.7336, 0.01905, 0.0001198, 0.764, 0.00012, 0.3915, 0.7238, 0.01905, 0.0001198, 0.3915, 0.7238, 0.3726, 0.7336, 0.0001198, 0.009863, 0.3196, 0.7766, 0.3196, 0.7553, 0.5804, 0.7553, 0.5804, 0.7766, 0.5804, 0.7338, 0.5804, 0.7551, 0.3196, 0.7551, 0.3196, 0.7338, 0.0001199, 0.7551, 0.0001198, 0.7338, 0.3194, 0.7338, 0.3194, 0.7551, 0.0001199, 0.9786, 0.0001199, 0.7551, 0.3194, 0.7551, 0.3194, 0.9786, 0.0001199, 0.9999, 0.0001199, 0.9786, 0.3194, 0.9786, 0.3194, 0.9999])
me_cube_017.use_remesh_preserve_volume = False
me_cube_017.use_remesh_preserve_attributes = False
me_cube_017.use_mirror_vertex_groups = False
me_cube_017.update()
me_cylinder_011 = bpy.data.meshes.new('Cylinder.011')
me_cylinder_011.from_pydata([(1.809e-09, 3.574e-10, -0.0375), (-1.809e-09, -3.574e-10, 0.0375), (-0.04635, 0.1427, -0.0375), (-0.04635, 0.1427, 0.0375), (0.04635, 0.1427, -0.0375), (0.04635, 0.1427, 0.0375), (0.1214, 0.08817, -0.0375), (0.1214, 0.08817, 0.0375), (0.15, -3.317e-08, -0.0375), (0.15, -3.388e-08, 0.0375), (0.1214, -0.08817, -0.0375), (0.1214, -0.08817, 0.0375), (0.04635, -0.1427, -0.0375), (0.04635, -0.1427, 0.0375), (-0.04635, -0.1427, -0.0375), (-0.04635, -0.1427, 0.0375), (-0.1214, -0.08817, -0.0375), (-0.1214, -0.08817, 0.0375), (-0.15, 4.506e-08, -0.0375), (-0.15, 4.435e-08, 0.0375), (-0.1214, 0.08817, -0.0375), (-0.1214, 0.08817, 0.0375), (-0.04635, 0.1427, -0.0375), (-0.04635, 0.1427, -0.0375), (0.04635, 0.1427, -0.0375), (0.04635, 0.1427, -0.0375), (0.04635, 0.1427, 0.0375), (0.04635, 0.1427, 0.0375), (-0.04635, 0.1427, 0.0375), (-0.04635, 0.1427, 0.0375), (0.1214, 0.08817, -0.0375), (0.1214, 0.08817, -0.0375), (0.1214, 0.08817, 0.0375), (0.1214, 0.08817, 0.0375), (0.15, -3.317e-08, -0.0375), (0.15, -3.317e-08, -0.0375), (0.15, -3.388e-08, 0.0375), (0.15, -3.388e-08, 0.0375), (0.1214, -0.08817, -0.0375), (0.1214, -0.08817, -0.0375), (0.1214, -0.08817, 0.0375), (0.1214, -0.08817, 0.0375), (0.04635, -0.1427, -0.0375), (0.04635, -0.1427, -0.0375), (0.04635, -0.1427, 0.0375), (0.04635, -0.1427, 0.0375), (-0.04635, -0.1427, -0.0375), (-0.04635, -0.1427, -0.0375), (-0.04635, -0.1427, 0.0375), (-0.04635, -0.1427, 0.0375), (-0.1214, -0.08817, -0.0375), (-0.1214, -0.08817, 0.0375), (-0.15, 4.506e-08, -0.0375), (-0.15, 4.435e-08, 0.0375), (-0.1214, 0.08817, -0.0375), (-0.1214, 0.08817, -0.0375), (-0.1214, 0.08817, 0.0375), (-0.1214, 0.08817, 0.0375)], [], [(0, 2, 4), (1, 5, 3), (22, 28, 26, 24), (0, 4, 6), (1, 7, 5), (25, 27, 32, 30), (0, 6, 8), (1, 9, 7), (31, 33, 36, 34), (0, 8, 10), (1, 11, 9), (35, 37, 40, 38), (0, 10, 12), (1, 13, 11), (39, 41, 44, 42), (0, 12, 14), (1, 15, 13), (43, 45, 48, 46), (0, 14, 16), (1, 17, 15), (0, 16, 18), (1, 19, 17), (0, 18, 20), (1, 21, 19), (0, 20, 2), (1, 3, 21), (55, 57, 29, 23), (47, 49, 51, 50), (50, 51, 53, 52), (52, 53, 56, 54)])
me_cylinder_011.polygons.foreach_set('use_smooth', [True] * 30)
_uv = me_cylinder_011.uv_layers.new(name='UVMap')
_uv.uv.foreach_set('vector', [0.1539, 0.1619, 0.3078, 0.1119, 0.3078, 0.2119, 0.1619, 0.4777, 0.2927, 0.3826, 0.3236, 0.4777, 0.5526, 0.1979, 0.6335, 0.1979, 0.6335, 0.2979, 0.5526, 0.2979, 0.1539, 0.1619, 0.3078, 0.2119, 0.249, 0.2927, 0.1619, 0.4777, 0.2119, 0.3238, 0.2927, 0.3826, 0.5526, 0.2979, 0.6335, 0.2979, 0.6335, 0.3978, 0.5526, 0.3978, 0.1539, 0.1619, 0.249, 0.2927, 0.1539, 0.3236, 0.1619, 0.4777, 0.1119, 0.3238, 0.2119, 0.3238, 0.5526, 0.3978, 0.6335, 0.3978, 0.6335, 0.4978, 0.5526, 0.4978, 0.1539, 0.1619, 0.1539, 0.3236, 0.05886, 0.2927, 0.1619, 0.4777, 0.03099, 0.3826, 0.1119, 0.3238, 0.5526, 0.4978, 0.6335, 0.4978, 0.6335, 0.5978, 0.5526, 0.5978, 0.1539, 0.1619, 0.05886, 0.2927, 9.154e-05, 0.2119, 0.1619, 0.4777, 9.154e-05, 0.4777, 0.03099, 0.3826, 0.5526, 0.5978, 0.6335, 0.5978, 0.6335, 0.6978, 0.5526, 0.6978, 0.1539, 0.1619, 9.154e-05, 0.2119, 9.158e-05, 0.1119, 0.1619, 0.4777, 0.03099, 0.5728, 9.154e-05, 0.4777, 0.5526, 0.6978, 0.6335, 0.6978, 0.6335, 0.7978, 0.5526, 0.7978, 0.1539, 0.1619, 9.158e-05, 0.1119, 0.05886, 0.03099, 0.1619, 0.4777, 0.1119, 0.6315, 0.03099, 0.5728, 0.1539, 0.1619, 0.05886, 0.03099, 0.1539, 9.154e-05, 0.1619, 0.4777, 0.2119, 0.6315, 0.1119, 0.6315, 0.1539, 0.1619, 0.1539, 9.154e-05, 0.249, 0.03099, 0.1619, 0.4777, 0.2927, 0.5728, 0.2119, 0.6315, 0.1539, 0.1619, 0.249, 0.03099, 0.3078, 0.1119, 0.1619, 0.4777, 0.3236, 0.4777, 0.2927, 0.5728, 0.5526, 0.0979, 0.6335, 0.0979, 0.6335, 0.1979, 0.5526, 0.1979, 0.5526, 0.7978, 0.6335, 0.7978, 0.6335, 0.8978, 0.5526, 0.8978, 0.5526, 0.8978, 0.6335, 0.8978, 0.6335, 0.9977, 0.5526, 0.9977, 0.5526, -0.002083, 0.6335, -0.002083, 0.6335, 0.0979, 0.5526, 0.0979])
me_cylinder_011.use_remesh_preserve_volume = False
me_cylinder_011.use_remesh_preserve_attributes = False
me_cylinder_011.use_mirror_vertex_groups = False
me_cylinder_011.update()
me_cylinder_010 = bpy.data.meshes.new('Cylinder.010')
me_cylinder_010.from_pydata([(1.809e-09, 3.574e-10, -0.0375), (-1.809e-09, -3.574e-10, 0.0375), (-0.04635, 0.1427, -0.0375), (-0.04635, 0.1427, 0.0375), (0.04635, 0.1427, -0.0375), (0.04635, 0.1427, 0.0375), (0.1214, 0.08817, -0.0375), (0.1214, 0.08817, 0.0375), (0.15, -3.317e-08, -0.0375), (0.15, -3.388e-08, 0.0375), (0.1214, -0.08817, -0.0375), (0.1214, -0.08817, 0.0375), (0.04635, -0.1427, -0.0375), (0.04635, -0.1427, 0.0375), (-0.04635, -0.1427, -0.0375), (-0.04635, -0.1427, 0.0375), (-0.1214, -0.08817, -0.0375), (-0.1214, -0.08817, 0.0375), (-0.15, 4.506e-08, -0.0375), (-0.15, 4.435e-08, 0.0375), (-0.1214, 0.08817, -0.0375), (-0.1214, 0.08817, 0.0375), (-0.04635, 0.1427, -0.0375), (-0.04635, 0.1427, -0.0375), (0.04635, 0.1427, -0.0375), (0.04635, 0.1427, -0.0375), (0.04635, 0.1427, 0.0375), (0.04635, 0.1427, 0.0375), (-0.04635, 0.1427, 0.0375), (-0.04635, 0.1427, 0.0375), (0.1214, 0.08817, -0.0375), (0.1214, 0.08817, -0.0375), (0.1214, 0.08817, 0.0375), (0.1214, 0.08817, 0.0375), (0.15, -3.317e-08, -0.0375), (0.15, -3.317e-08, -0.0375), (0.15, -3.388e-08, 0.0375), (0.15, -3.388e-08, 0.0375), (0.1214, -0.08817, -0.0375), (0.1214, -0.08817, -0.0375), (0.1214, -0.08817, 0.0375), (0.1214, -0.08817, 0.0375), (0.04635, -0.1427, -0.0375), (0.04635, -0.1427, -0.0375), (0.04635, -0.1427, 0.0375), (0.04635, -0.1427, 0.0375), (-0.04635, -0.1427, -0.0375), (-0.04635, -0.1427, -0.0375), (-0.04635, -0.1427, 0.0375), (-0.04635, -0.1427, 0.0375), (-0.1214, -0.08817, -0.0375), (-0.1214, -0.08817, 0.0375), (-0.15, 4.506e-08, -0.0375), (-0.15, 4.435e-08, 0.0375), (-0.1214, 0.08817, -0.0375), (-0.1214, 0.08817, -0.0375), (-0.1214, 0.08817, 0.0375), (-0.1214, 0.08817, 0.0375)], [], [(0, 2, 4), (1, 5, 3), (22, 28, 26, 24), (0, 4, 6), (1, 7, 5), (25, 27, 32, 30), (0, 6, 8), (1, 9, 7), (31, 33, 36, 34), (0, 8, 10), (1, 11, 9), (35, 37, 40, 38), (0, 10, 12), (1, 13, 11), (39, 41, 44, 42), (0, 12, 14), (1, 15, 13), (43, 45, 48, 46), (0, 14, 16), (1, 17, 15), (0, 16, 18), (1, 19, 17), (0, 18, 20), (1, 21, 19), (0, 20, 2), (1, 3, 21), (55, 57, 29, 23), (47, 49, 51, 50), (50, 51, 53, 52), (52, 53, 56, 54)])
me_cylinder_010.polygons.foreach_set('use_smooth', [True] * 30)
_uv = me_cylinder_010.uv_layers.new(name='UVMap')
_uv.uv.foreach_set('vector', [0.1539, 0.1619, 0.3078, 0.1119, 0.3078, 0.2119, 0.1619, 0.4777, 0.2927, 0.3826, 0.3236, 0.4777, 0.5526, 0.1979, 0.6335, 0.1979, 0.6335, 0.2979, 0.5526, 0.2979, 0.1539, 0.1619, 0.3078, 0.2119, 0.249, 0.2927, 0.1619, 0.4777, 0.2119, 0.3238, 0.2927, 0.3826, 0.5526, 0.2979, 0.6335, 0.2979, 0.6335, 0.3978, 0.5526, 0.3978, 0.1539, 0.1619, 0.249, 0.2927, 0.1539, 0.3236, 0.1619, 0.4777, 0.1119, 0.3238, 0.2119, 0.3238, 0.5526, 0.3978, 0.6335, 0.3978, 0.6335, 0.4978, 0.5526, 0.4978, 0.1539, 0.1619, 0.1539, 0.3236, 0.05886, 0.2927, 0.1619, 0.4777, 0.03099, 0.3826, 0.1119, 0.3238, 0.5526, 0.4978, 0.6335, 0.4978, 0.6335, 0.5978, 0.5526, 0.5978, 0.1539, 0.1619, 0.05886, 0.2927, 9.154e-05, 0.2119, 0.1619, 0.4777, 9.154e-05, 0.4777, 0.03099, 0.3826, 0.5526, 0.5978, 0.6335, 0.5978, 0.6335, 0.6978, 0.5526, 0.6978, 0.1539, 0.1619, 9.154e-05, 0.2119, 9.158e-05, 0.1119, 0.1619, 0.4777, 0.03099, 0.5728, 9.154e-05, 0.4777, 0.5526, 0.6978, 0.6335, 0.6978, 0.6335, 0.7978, 0.5526, 0.7978, 0.1539, 0.1619, 9.158e-05, 0.1119, 0.05886, 0.03099, 0.1619, 0.4777, 0.1119, 0.6315, 0.03099, 0.5728, 0.1539, 0.1619, 0.05886, 0.03099, 0.1539, 9.154e-05, 0.1619, 0.4777, 0.2119, 0.6315, 0.1119, 0.6315, 0.1539, 0.1619, 0.1539, 9.154e-05, 0.249, 0.03099, 0.1619, 0.4777, 0.2927, 0.5728, 0.2119, 0.6315, 0.1539, 0.1619, 0.249, 0.03099, 0.3078, 0.1119, 0.1619, 0.4777, 0.3236, 0.4777, 0.2927, 0.5728, 0.5526, 0.0979, 0.6335, 0.0979, 0.6335, 0.1979, 0.5526, 0.1979, 0.5526, 0.7978, 0.6335, 0.7978, 0.6335, 0.8978, 0.5526, 0.8978, 0.5526, 0.8978, 0.6335, 0.8978, 0.6335, 0.9977, 0.5526, 0.9977, 0.5526, -0.002083, 0.6335, -0.002083, 0.6335, 0.0979, 0.5526, 0.0979])
me_cylinder_010.use_remesh_preserve_volume = False
me_cylinder_010.use_remesh_preserve_attributes = False
me_cylinder_010.use_mirror_vertex_groups = False
me_cylinder_010.update()
me_cylinder_009 = bpy.data.meshes.new('Cylinder.009')
me_cylinder_009.from_pydata([(1.809e-09, 3.574e-10, -0.0375), (-1.809e-09, -3.574e-10, 0.0375), (-0.04635, 0.1427, -0.0375), (-0.04635, 0.1427, 0.0375), (0.04635, 0.1427, -0.0375), (0.04635, 0.1427, 0.0375), (0.1214, 0.08817, -0.0375), (0.1214, 0.08817, 0.0375), (0.15, -3.317e-08, -0.0375), (0.15, -3.388e-08, 0.0375), (0.1214, -0.08817, -0.0375), (0.1214, -0.08817, 0.0375), (0.04635, -0.1427, -0.0375), (0.04635, -0.1427, 0.0375), (-0.04635, -0.1427, -0.0375), (-0.04635, -0.1427, 0.0375), (-0.1214, -0.08817, -0.0375), (-0.1214, -0.08817, 0.0375), (-0.15, 4.506e-08, -0.0375), (-0.15, 4.435e-08, 0.0375), (-0.1214, 0.08817, -0.0375), (-0.1214, 0.08817, 0.0375), (-0.04635, 0.1427, -0.0375), (-0.04635, 0.1427, -0.0375), (0.04635, 0.1427, -0.0375), (0.04635, 0.1427, -0.0375), (0.04635, 0.1427, 0.0375), (0.04635, 0.1427, 0.0375), (-0.04635, 0.1427, 0.0375), (-0.04635, 0.1427, 0.0375), (0.1214, 0.08817, -0.0375), (0.1214, 0.08817, -0.0375), (0.1214, 0.08817, 0.0375), (0.1214, 0.08817, 0.0375), (0.15, -3.317e-08, -0.0375), (0.15, -3.317e-08, -0.0375), (0.15, -3.388e-08, 0.0375), (0.15, -3.388e-08, 0.0375), (0.1214, -0.08817, -0.0375), (0.1214, -0.08817, -0.0375), (0.1214, -0.08817, 0.0375), (0.1214, -0.08817, 0.0375), (0.04635, -0.1427, -0.0375), (0.04635, -0.1427, -0.0375), (0.04635, -0.1427, 0.0375), (0.04635, -0.1427, 0.0375), (-0.04635, -0.1427, -0.0375), (-0.04635, -0.1427, -0.0375), (-0.04635, -0.1427, 0.0375), (-0.04635, -0.1427, 0.0375), (-0.1214, -0.08817, -0.0375), (-0.1214, -0.08817, 0.0375), (-0.15, 4.506e-08, -0.0375), (-0.15, 4.435e-08, 0.0375), (-0.1214, 0.08817, -0.0375), (-0.1214, 0.08817, -0.0375), (-0.1214, 0.08817, 0.0375), (-0.1214, 0.08817, 0.0375)], [], [(0, 2, 4), (1, 5, 3), (22, 28, 26, 24), (0, 4, 6), (1, 7, 5), (25, 27, 32, 30), (0, 6, 8), (1, 9, 7), (31, 33, 36, 34), (0, 8, 10), (1, 11, 9), (35, 37, 40, 38), (0, 10, 12), (1, 13, 11), (39, 41, 44, 42), (0, 12, 14), (1, 15, 13), (43, 45, 48, 46), (0, 14, 16), (1, 17, 15), (0, 16, 18), (1, 19, 17), (0, 18, 20), (1, 21, 19), (0, 20, 2), (1, 3, 21), (55, 57, 29, 23), (47, 49, 51, 50), (50, 51, 53, 52), (52, 53, 56, 54)])
me_cylinder_009.polygons.foreach_set('use_smooth', [True] * 30)
_uv = me_cylinder_009.uv_layers.new(name='UVMap')
_uv.uv.foreach_set('vector', [0.1539, 0.1619, 0.3078, 0.1119, 0.3078, 0.2119, 0.1619, 0.4777, 0.2927, 0.3826, 0.3236, 0.4777, 0.5526, 0.1979, 0.6335, 0.1979, 0.6335, 0.2979, 0.5526, 0.2979, 0.1539, 0.1619, 0.3078, 0.2119, 0.249, 0.2927, 0.1619, 0.4777, 0.2119, 0.3238, 0.2927, 0.3826, 0.5526, 0.2979, 0.6335, 0.2979, 0.6335, 0.3978, 0.5526, 0.3978, 0.1539, 0.1619, 0.249, 0.2927, 0.1539, 0.3236, 0.1619, 0.4777, 0.1119, 0.3238, 0.2119, 0.3238, 0.5526, 0.3978, 0.6335, 0.3978, 0.6335, 0.4978, 0.5526, 0.4978, 0.1539, 0.1619, 0.1539, 0.3236, 0.05886, 0.2927, 0.1619, 0.4777, 0.03099, 0.3826, 0.1119, 0.3238, 0.5526, 0.4978, 0.6335, 0.4978, 0.6335, 0.5978, 0.5526, 0.5978, 0.1539, 0.1619, 0.05886, 0.2927, 9.154e-05, 0.2119, 0.1619, 0.4777, 9.154e-05, 0.4777, 0.03099, 0.3826, 0.5526, 0.5978, 0.6335, 0.5978, 0.6335, 0.6978, 0.5526, 0.6978, 0.1539, 0.1619, 9.154e-05, 0.2119, 9.158e-05, 0.1119, 0.1619, 0.4777, 0.03099, 0.5728, 9.154e-05, 0.4777, 0.5526, 0.6978, 0.6335, 0.6978, 0.6335, 0.7978, 0.5526, 0.7978, 0.1539, 0.1619, 9.158e-05, 0.1119, 0.05886, 0.03099, 0.1619, 0.4777, 0.1119, 0.6315, 0.03099, 0.5728, 0.1539, 0.1619, 0.05886, 0.03099, 0.1539, 9.154e-05, 0.1619, 0.4777, 0.2119, 0.6315, 0.1119, 0.6315, 0.1539, 0.1619, 0.1539, 9.154e-05, 0.249, 0.03099, 0.1619, 0.4777, 0.2927, 0.5728, 0.2119, 0.6315, 0.1539, 0.1619, 0.249, 0.03099, 0.3078, 0.1119, 0.1619, 0.4777, 0.3236, 0.4777, 0.2927, 0.5728, 0.5526, 0.0979, 0.6335, 0.0979, 0.6335, 0.1979, 0.5526, 0.1979, 0.5526, 0.7978, 0.6335, 0.7978, 0.6335, 0.8978, 0.5526, 0.8978, 0.5526, 0.8978, 0.6335, 0.8978, 0.6335, 0.9977, 0.5526, 0.9977, 0.5526, -0.002083, 0.6335, -0.002083, 0.6335, 0.0979, 0.5526, 0.0979])
me_cylinder_009.use_remesh_preserve_volume = False
me_cylinder_009.use_remesh_preserve_attributes = False
me_cylinder_009.use_mirror_vertex_groups = False
me_cylinder_009.update()
me_cube_000 = bpy.data.meshes.new('Cube.000')
me_cube_000.from_pydata([(-0.035, 0.419, 0.101), (0.035, 0.419, 0.101), (0.035, 0.401, 0.101), (-0.035, 0.401, 0.101), (-0.035, 0.419, 0.103), (0.035, 0.419, 0.103), (0.035, 0.401, 0.103), (-0.035, 0.401, 0.103), (1.904e-09, 0.419, 0.103), (8.468e-09, 0.401, 0.103), (8.468e-09, 0.401, 0.101), (0.035, 0.341, 0.101), (0.035, 0.341, 0.103), (0.01, 0.341, 0.103), (0.01, 0.341, 0.101), (-0.035, 0.341, 0.101), (-0.035, 0.341, 0.103), (-0.01, 0.341, 0.103), (-0.01, 0.341, 0.101)], [], [(5, 6, 2, 1), (10, 9, 17, 18), (7, 4, 0, 3), (9, 6, 5, 8), (9, 10, 14, 13), (7, 9, 8, 4), (12, 13, 14, 11), (6, 9, 13, 12), (2, 6, 12, 11), (17, 16, 15, 18), (7, 3, 15, 16), (9, 7, 16, 17)])
_uv = me_cube_000.uv_layers.new(name='UVMap')
_uv.uv.foreach_set('vector', [0.9999, 0.02512, 0.7749, 0.02512, 0.7749, 0.0001239, 0.9999, 0.0001238, 0.7603, 0.9504, 0.7603, 0.9754, 0.0001237, 0.9754, 0.0001237, 0.9504, 0.7749, 0.8999, 0.9999, 0.8999, 0.9999, 0.9249, 0.7749, 0.9249, 0.7749, 0.4625, 0.7749, 0.02512, 0.9999, 0.02512, 0.9999, 0.4625, 0.7603, 0.9251, 0.7603, 0.9501, 0.0001237, 0.9501, 0.0001241, 0.9251, 0.7749, 0.8999, 0.7749, 0.4625, 0.9999, 0.4625, 0.9999, 0.8999, 0.02512, 0.02512, 0.02512, 0.3375, 0.0001241, 0.3375, 0.0001237, 0.02512, 0.7749, 0.02512, 0.7749, 0.4625, 0.02512, 0.3375, 0.02512, 0.02512, 0.7749, 0.0001239, 0.7749, 0.02512, 0.02512, 0.02512, 0.02512, 0.0001237, 0.02512, 0.5875, 0.02512, 0.8999, 0.0001245, 0.8999, 0.0001245, 0.5875, 0.7749, 0.8999, 0.7749, 0.9249, 0.02512, 0.9249, 0.02512, 0.8999, 0.7749, 0.4625, 0.7749, 0.8999, 0.02512, 0.8999, 0.02512, 0.5875])
me_cube_000.use_remesh_preserve_volume = False
me_cube_000.use_remesh_preserve_attributes = False
me_cube_000.use_mirror_vertex_groups = False
me_cube_000.update()
me_cylinder_005 = bpy.data.meshes.new('Cylinder.005')
me_cylinder_005.from_pydata([(1.809e-09, 3.574e-10, -0.0375), (-1.809e-09, -3.574e-10, 0.0375), (-0.04635, 0.1427, -0.0375), (-0.04635, 0.1427, 0.0375), (0.04635, 0.1427, -0.0375), (0.04635, 0.1427, 0.0375), (0.1214, 0.08817, -0.0375), (0.1214, 0.08817, 0.0375), (0.15, -3.317e-08, -0.0375), (0.15, -3.388e-08, 0.0375), (0.1214, -0.08817, -0.0375), (0.1214, -0.08817, 0.0375), (0.04635, -0.1427, -0.0375), (0.04635, -0.1427, 0.0375), (-0.04635, -0.1427, -0.0375), (-0.04635, -0.1427, 0.0375), (-0.1214, -0.08817, -0.0375), (-0.1214, -0.08817, 0.0375), (-0.15, 4.506e-08, -0.0375), (-0.15, 4.435e-08, 0.0375), (-0.1214, 0.08817, -0.0375), (-0.1214, 0.08817, 0.0375), (-0.04635, 0.1427, -0.0375), (-0.04635, 0.1427, -0.0375), (0.04635, 0.1427, -0.0375), (0.04635, 0.1427, -0.0375), (0.04635, 0.1427, 0.0375), (0.04635, 0.1427, 0.0375), (-0.04635, 0.1427, 0.0375), (-0.04635, 0.1427, 0.0375), (0.1214, 0.08817, -0.0375), (0.1214, 0.08817, -0.0375), (0.1214, 0.08817, 0.0375), (0.1214, 0.08817, 0.0375), (0.15, -3.317e-08, -0.0375), (0.15, -3.317e-08, -0.0375), (0.15, -3.388e-08, 0.0375), (0.15, -3.388e-08, 0.0375), (0.1214, -0.08817, -0.0375), (0.1214, -0.08817, -0.0375), (0.1214, -0.08817, 0.0375), (0.1214, -0.08817, 0.0375), (0.04635, -0.1427, -0.0375), (0.04635, -0.1427, -0.0375), (0.04635, -0.1427, 0.0375), (0.04635, -0.1427, 0.0375), (-0.04635, -0.1427, -0.0375), (-0.04635, -0.1427, -0.0375), (-0.04635, -0.1427, 0.0375), (-0.04635, -0.1427, 0.0375), (-0.1214, -0.08817, -0.0375), (-0.1214, -0.08817, 0.0375), (-0.15, 4.506e-08, -0.0375), (-0.15, 4.435e-08, 0.0375), (-0.1214, 0.08817, -0.0375), (-0.1214, 0.08817, -0.0375), (-0.1214, 0.08817, 0.0375), (-0.1214, 0.08817, 0.0375)], [], [(0, 2, 4), (1, 5, 3), (22, 28, 26, 24), (0, 4, 6), (1, 7, 5), (25, 27, 32, 30), (0, 6, 8), (1, 9, 7), (31, 33, 36, 34), (0, 8, 10), (1, 11, 9), (35, 37, 40, 38), (0, 10, 12), (1, 13, 11), (39, 41, 44, 42), (0, 12, 14), (1, 15, 13), (43, 45, 48, 46), (0, 14, 16), (1, 17, 15), (0, 16, 18), (1, 19, 17), (0, 18, 20), (1, 21, 19), (0, 20, 2), (1, 3, 21), (55, 57, 29, 23), (47, 49, 51, 50), (50, 51, 53, 52), (52, 53, 56, 54)])
me_cylinder_005.polygons.foreach_set('use_smooth', [True] * 30)
_uv = me_cylinder_005.uv_layers.new(name='UVMap')
_uv.uv.foreach_set('vector', [0.1539, 0.1619, 0.3078, 0.1119, 0.3078, 0.2119, 0.1619, 0.4777, 0.2927, 0.3826, 0.3236, 0.4777, 0.5526, 0.1979, 0.6335, 0.1979, 0.6335, 0.2979, 0.5526, 0.2979, 0.1539, 0.1619, 0.3078, 0.2119, 0.249, 0.2927, 0.1619, 0.4777, 0.2119, 0.3238, 0.2927, 0.3826, 0.5526, 0.2979, 0.6335, 0.2979, 0.6335, 0.3978, 0.5526, 0.3978, 0.1539, 0.1619, 0.249, 0.2927, 0.1539, 0.3236, 0.1619, 0.4777, 0.1119, 0.3238, 0.2119, 0.3238, 0.5526, 0.3978, 0.6335, 0.3978, 0.6335, 0.4978, 0.5526, 0.4978, 0.1539, 0.1619, 0.1539, 0.3236, 0.05886, 0.2927, 0.1619, 0.4777, 0.03099, 0.3826, 0.1119, 0.3238, 0.5526, 0.4978, 0.6335, 0.4978, 0.6335, 0.5978, 0.5526, 0.5978, 0.1539, 0.1619, 0.05886, 0.2927, 9.154e-05, 0.2119, 0.1619, 0.4777, 9.154e-05, 0.4777, 0.03099, 0.3826, 0.5526, 0.5978, 0.6335, 0.5978, 0.6335, 0.6978, 0.5526, 0.6978, 0.1539, 0.1619, 9.154e-05, 0.2119, 9.158e-05, 0.1119, 0.1619, 0.4777, 0.03099, 0.5728, 9.154e-05, 0.4777, 0.5526, 0.6978, 0.6335, 0.6978, 0.6335, 0.7978, 0.5526, 0.7978, 0.1539, 0.1619, 9.158e-05, 0.1119, 0.05886, 0.03099, 0.1619, 0.4777, 0.1119, 0.6315, 0.03099, 0.5728, 0.1539, 0.1619, 0.05886, 0.03099, 0.1539, 9.154e-05, 0.1619, 0.4777, 0.2119, 0.6315, 0.1119, 0.6315, 0.1539, 0.1619, 0.1539, 9.154e-05, 0.249, 0.03099, 0.1619, 0.4777, 0.2927, 0.5728, 0.2119, 0.6315, 0.1539, 0.1619, 0.249, 0.03099, 0.3078, 0.1119, 0.1619, 0.4777, 0.3236, 0.4777, 0.2927, 0.5728, 0.5526, 0.0979, 0.6335, 0.0979, 0.6335, 0.1979, 0.5526, 0.1979, 0.5526, 0.7978, 0.6335, 0.7978, 0.6335, 0.8978, 0.5526, 0.8978, 0.5526, 0.8978, 0.6335, 0.8978, 0.6335, 0.9977, 0.5526, 0.9977, 0.5526, -0.002083, 0.6335, -0.002083, 0.6335, 0.0979, 0.5526, 0.0979])
me_cylinder_005.use_remesh_preserve_volume = False
me_cylinder_005.use_remesh_preserve_attributes = False
me_cylinder_005.use_mirror_vertex_groups = False
me_cylinder_005.update()
me_circle = bpy.data.meshes.new('Circle')
me_circle.from_pydata([(0.07321, 0.1768, 0.0), (-0.07321, 0.1768, 0.0), (-0.1768, 0.07321, 0.0), (-0.1768, -0.07321, 0.0), (-0.07321, -0.1768, 0.0), (0.07321, -0.1768, 0.0), (0.1768, -0.07321, 0.0), (0.1768, 0.07321, 0.0), (0.1722, 0.4157, 0.0), (-0.1722, 0.4157, 0.0), (-0.4157, 0.1722, 0.0), (-0.4157, -0.1722, 0.0), (-0.1722, -0.4157, 0.0), (0.1722, -0.4157, 0.0), (0.4157, -0.1722, 0.0), (0.4157, 0.1722, 0.0)], [], [(0, 7, 15, 8), (7, 6, 14, 15), (6, 5, 13, 14), (5, 4, 12, 13), (4, 3, 11, 12), (3, 2, 10, 11), (2, 1, 9, 10), (1, 0, 8, 9)])
_uv = me_circle.uv_layers.new(name='UVMap')
_uv.uv.foreach_set('vector', [0.588, 0.7125, 0.7125, 0.588, 0.9999, 0.7071, 0.7071, 0.9999, 0.7125, 0.588, 0.7125, 0.412, 0.9999, 0.2929, 0.9999, 0.7071, 0.7125, 0.412, 0.588, 0.2875, 0.7071, 9.998e-05, 0.9999, 0.2929, 0.588, 0.2875, 0.412, 0.2875, 0.2929, 0.0001001, 0.7071, 9.998e-05, 0.412, 0.2875, 0.2875, 0.412, 0.0001, 0.2929, 0.2929, 0.0001001, 0.2875, 0.412, 0.2875, 0.588, 9.998e-05, 0.7071, 0.0001, 0.2929, 0.2875, 0.588, 0.412, 0.7125, 0.2929, 0.9999, 9.998e-05, 0.7071, 0.412, 0.7125, 0.588, 0.7125, 0.7071, 0.9999, 0.2929, 0.9999])
me_circle.materials.append(mat_material_001)
me_circle.use_remesh_preserve_volume = False
me_circle.use_remesh_preserve_attributes = False
me_circle.use_mirror_vertex_groups = False
me_circle.update()

# ---- objects
ob_glasstexture = bpy.data.objects.new('glassTexture', me_plane_001)
ob_innercase = bpy.data.objects.new('innerCase', me_cube_001)
ob_outercase = bpy.data.objects.new('outerCase', me_circle_001)
ob_brgobject = bpy.data.objects.new('brgObject', None)
ob_locneedleobject = bpy.data.objects.new('locNeedleObject', None)
ob_locneedle = bpy.data.objects.new('LocNeedle', me_cube_003)
ob_hub = bpy.data.objects.new('hub', me_cylinder_001)
ob_locneedletop = bpy.data.objects.new('LocNeedleTop', me_cube_004)
ob_locneedlebottom = bpy.data.objects.new('LocNeedleBottom', me_cube_005)
ob_gsneedleobject = bpy.data.objects.new('gsNeedleObject', me_cube_017)
ob_dmetenthsobject = bpy.data.objects.new('dmeTenthsObject', me_cylinder_011)
ob_dmeonesobject = bpy.data.objects.new('dmeOnesObject', me_cylinder_010)
ob_dmetensobject = bpy.data.objects.new('dmeTensObject', me_cylinder_009)
ob_crsrotobject = bpy.data.objects.new('crsRotObject', me_cube_000)
ob_dmehundredsobject = bpy.data.objects.new('dmeHundredsObject', me_cylinder_005)
ob_compassobject = bpy.data.objects.new('compassObject', me_circle)

# ---- transforms, parenting, visibility, modifiers, constraints
ob_glasstexture.location = (0.0, -0.01, 0.16)
ob_glasstexture.hide_viewport = True
ob_glasstexture.lineart.crease_threshold = 0.0
ob_innercase.location = (0.1, 0.1, -0.6)
ob_innercase.lineart.crease_threshold = 0.0
ob_outercase.location = (0.0, 0.0, 0.17)
ob_outercase.lineart.crease_threshold = 0.0
ob_brgobject.location = (0.0, 0.0, 0.16)
ob_brgobject.empty_image_offset = (0.0, 0.0)
ob_brgobject.lineart.crease_threshold = 0.0
ob_locneedleobject.parent = ob_brgobject
ob_locneedleobject.matrix_parent_inverse = Matrix(((1.0, 0.0, 0.0, 0.0), (0.0, 1.0, 0.0, 0.0), (0.0, 0.0, 1.0, -0.16), (0.0, 0.0, 0.0, 1.0)))
ob_locneedleobject.location = (0.0, -0.11, 0.1)
ob_locneedleobject.empty_image_offset = (0.0, 0.0)
ob_locneedleobject.lineart.crease_threshold = 0.0
ob_locneedle.parent = ob_locneedleobject
ob_locneedle.matrix_parent_inverse = Matrix(((1.0, 0.0, 0.0, 0.0), (0.0, 1.0, 0.0, 0.11), (0.0, 0.0, 1.0, -0.1), (0.0, 0.0, 0.0, 1.0)))
ob_locneedle.location = (5.96e-09, -3.166e-08, 0.112)
ob_locneedle.lineart.crease_threshold = 0.0
ob_hub.parent = ob_brgobject
ob_hub.matrix_parent_inverse = Matrix(((1.0, 0.0, 0.0, 0.0), (0.0, 1.0, 0.0, 0.0), (0.0, 0.0, 1.0, -0.16), (0.0, 0.0, 0.0, 1.0)))
ob_hub.location = (0.0, -1.863e-09, 0.05)
ob_hub.lineart.crease_threshold = 0.0
ob_locneedletop.parent = ob_brgobject
ob_locneedletop.matrix_parent_inverse = Matrix(((1.0, 0.0, 0.0, 0.0), (0.0, 1.0, 0.0, 0.0), (0.0, 0.0, 1.0, -0.16), (0.0, 0.0, 0.0, 1.0)))
ob_locneedletop.location = (0.0, 0.25, 0.109)
ob_locneedletop.lineart.crease_threshold = 0.0
ob_locneedlebottom.parent = ob_brgobject
ob_locneedlebottom.matrix_parent_inverse = Matrix(((1.0, 0.0, 0.0, 0.0), (0.0, 1.0, 0.0, 0.0), (0.0, 0.0, 1.0, -0.16), (0.0, 0.0, 0.0, 1.0)))
ob_locneedlebottom.location = (0.0, -0.28, 0.109)
ob_locneedlebottom.lineart.crease_threshold = 0.0
ob_gsneedleobject.location = (0.59, -3.166e-08, 0.112)
ob_gsneedleobject.lineart.crease_threshold = 0.0
ob_dmetenthsobject.location = (-0.18, 0.6, -0.0025)
ob_dmetenthsobject.rotation_euler = (0.0, 1.571, 0.0)
ob_dmetenthsobject.lineart.crease_threshold = 0.0
ob_dmeonesobject.location = (-0.3, 0.6, -0.0025)
ob_dmeonesobject.rotation_euler = (0.0, 1.571, 0.0)
ob_dmeonesobject.lineart.crease_threshold = 0.0
ob_dmetensobject.location = (-0.4, 0.6, -0.0025)
ob_dmetensobject.rotation_euler = (0.0, 1.571, 0.0)
ob_dmetensobject.lineart.crease_threshold = 0.0
ob_crsrotobject.location = (0.0, 0.0, 0.0)
ob_crsrotobject.lineart.crease_threshold = 0.0
ob_dmehundredsobject.location = (-0.5, 0.6, -0.0025)
ob_dmehundredsobject.rotation_euler = (0.0, 1.571, 0.0)
ob_dmehundredsobject.lineart.crease_threshold = 0.0
ob_compassobject.location = (0.0, 0.0, 0.097)
ob_compassobject.lineart.crease_threshold = 0.0

# ---- collection membership
col_collection_1.objects.link(ob_glasstexture)
col_collection_1.objects.link(ob_innercase)
col_collection_1.objects.link(ob_outercase)
col_collection_1.objects.link(ob_brgobject)
col_collection_1.objects.link(ob_locneedleobject)
col_collection_1.objects.link(ob_locneedle)
col_collection_1.objects.link(ob_hub)
col_collection_1.objects.link(ob_locneedletop)
col_collection_1.objects.link(ob_locneedlebottom)
col_collection_1.objects.link(ob_gsneedleobject)
col_collection_1.objects.link(ob_dmetenthsobject)
col_collection_1.objects.link(ob_dmeonesobject)
col_collection_1.objects.link(ob_dmetensobject)
col_collection_1.objects.link(ob_crsrotobject)
col_collection_1.objects.link(ob_dmehundredsobject)
col_collection_1.objects.link(ob_compassobject)

# ---- scene / render settings (as saved in the file)
scene.frame_start = 1; scene.frame_end = 250; scene.frame_set(1)
scene.render.engine = 'BLENDER_EEVEE_NEXT'
scene.render.resolution_percentage = 50
scene.render.dither_intensity = 0.0
scene.cycles.use_denoising = False
scene.cycles.samples = 10
scene.cycles.sampling_pattern = 'TABULATED_SOBOL'
scene.cycles.light_sampling_threshold = 0.0
scene.cycles.use_adaptive_sampling = False
scene.cycles.use_light_tree = False
scene.cycles.blur_glossy = 0.0
scene.cycles.pixel_filter_type = 'GAUSSIAN'
scene.cycles.sample_clamp_indirect = 0.0
scene.view_settings.view_transform = 'Standard'
bpy.context.view_layer.update()

# ---- added for rendering (the .blend has no active camera and no usable light): camera, sun
cam_auto = bpy.data.cameras.new('AutoCamera')
cam_auto.lens = 50.0
cam_auto.sensor_width = 36.0
cam_auto.clip_end = 1000.0
ob_auto_camera = bpy.data.objects.new('AutoCamera', cam_auto)
scene.collection.objects.link(ob_auto_camera)
ob_auto_camera.location = (1.73891, -1.9117, 1.31613)
ob_auto_camera.rotation_euler = (1.09748, -7.21219e-08, 0.694738)
scene.camera = ob_auto_camera
light_auto_sun = bpy.data.lights.new('AutoSun', 'SUN')
light_auto_sun.energy = 3.0
light_auto_sun.angle = 0.0523599
ob_auto_sun = bpy.data.objects.new('AutoSun', light_auto_sun)
scene.collection.objects.link(ob_auto_sun)
ob_auto_sun.rotation_euler = (0.872665, 0.174533, 0.523599)
bpy.context.view_layer.update()
